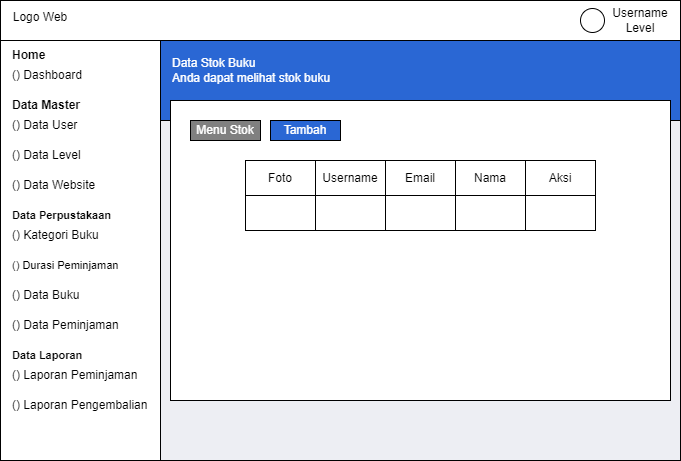

The diagram above was exported from draw.io. Its source (the exported page's mxGraphModel, read from the mxfile embedded in the PNG):
<mxGraphModel dx="880" dy="460" grid="1" gridSize="10" guides="1" tooltips="1" connect="1" arrows="1" fold="1" page="1" pageScale="1" pageWidth="850" pageHeight="1100" math="0" shadow="0">
  <root>
    <mxCell id="0" />
    <mxCell id="1" parent="0" />
    <mxCell id="AGyUnpP5Cd7UhF6VA91P-1" value="" style="rounded=0;whiteSpace=wrap;html=1;fontSize=11;fillColor=#edeef3;" vertex="1" parent="1">
      <mxGeometry x="170" y="160" width="530" height="340" as="geometry" />
    </mxCell>
    <mxCell id="AGyUnpP5Cd7UhF6VA91P-2" value="" style="rounded=0;whiteSpace=wrap;html=1;" vertex="1" parent="1">
      <mxGeometry x="20" y="40" width="160" height="460" as="geometry" />
    </mxCell>
    <mxCell id="AGyUnpP5Cd7UhF6VA91P-3" value="" style="rounded=0;whiteSpace=wrap;html=1;" vertex="1" parent="1">
      <mxGeometry x="20" y="40" width="680" height="40" as="geometry" />
    </mxCell>
    <mxCell id="AGyUnpP5Cd7UhF6VA91P-4" value="" style="rounded=0;whiteSpace=wrap;html=1;fillColor=#2a67d4;" vertex="1" parent="1">
      <mxGeometry x="180" y="80" width="520" height="80" as="geometry" />
    </mxCell>
    <mxCell id="AGyUnpP5Cd7UhF6VA91P-5" value="Logo Web" style="text;html=1;align=center;verticalAlign=middle;whiteSpace=wrap;rounded=0;" vertex="1" parent="1">
      <mxGeometry x="30" y="42" width="60" height="30" as="geometry" />
    </mxCell>
    <mxCell id="AGyUnpP5Cd7UhF6VA91P-6" value="" style="ellipse;whiteSpace=wrap;html=1;aspect=fixed;" vertex="1" parent="1">
      <mxGeometry x="600" y="48" width="24" height="24" as="geometry" />
    </mxCell>
    <mxCell id="AGyUnpP5Cd7UhF6VA91P-7" value="Username Level" style="text;html=1;align=center;verticalAlign=middle;whiteSpace=wrap;rounded=0;" vertex="1" parent="1">
      <mxGeometry x="630" y="45" width="60" height="30" as="geometry" />
    </mxCell>
    <mxCell id="AGyUnpP5Cd7UhF6VA91P-8" value="Data Stok Buku&lt;br&gt;Anda dapat melihat stok buku" style="text;html=1;align=left;verticalAlign=middle;whiteSpace=wrap;rounded=0;fontColor=#FFFFFF;fillColor=#2a67d4;" vertex="1" parent="1">
      <mxGeometry x="190" y="95" width="490" height="30" as="geometry" />
    </mxCell>
    <mxCell id="AGyUnpP5Cd7UhF6VA91P-9" value="" style="rounded=0;whiteSpace=wrap;html=1;" vertex="1" parent="1">
      <mxGeometry x="190" y="140" width="500" height="300" as="geometry" />
    </mxCell>
    <mxCell id="AGyUnpP5Cd7UhF6VA91P-10" value="Home" style="text;html=1;align=left;verticalAlign=middle;whiteSpace=wrap;rounded=0;fontStyle=1" vertex="1" parent="1">
      <mxGeometry x="30" y="80" width="90" height="30" as="geometry" />
    </mxCell>
    <mxCell id="AGyUnpP5Cd7UhF6VA91P-11" value="() Dashboard" style="text;html=1;align=left;verticalAlign=middle;whiteSpace=wrap;rounded=0;" vertex="1" parent="1">
      <mxGeometry x="30" y="100" width="110" height="30" as="geometry" />
    </mxCell>
    <mxCell id="AGyUnpP5Cd7UhF6VA91P-12" value="Data Master" style="text;html=1;align=left;verticalAlign=middle;whiteSpace=wrap;rounded=0;fontStyle=1" vertex="1" parent="1">
      <mxGeometry x="30" y="130" width="90" height="30" as="geometry" />
    </mxCell>
    <mxCell id="AGyUnpP5Cd7UhF6VA91P-13" value="() Data User" style="text;html=1;align=left;verticalAlign=middle;whiteSpace=wrap;rounded=0;" vertex="1" parent="1">
      <mxGeometry x="30" y="150" width="110" height="30" as="geometry" />
    </mxCell>
    <mxCell id="AGyUnpP5Cd7UhF6VA91P-14" value="() Data Level" style="text;html=1;align=left;verticalAlign=middle;whiteSpace=wrap;rounded=0;" vertex="1" parent="1">
      <mxGeometry x="30" y="180" width="110" height="30" as="geometry" />
    </mxCell>
    <mxCell id="AGyUnpP5Cd7UhF6VA91P-15" value="() Data Website" style="text;html=1;align=left;verticalAlign=middle;whiteSpace=wrap;rounded=0;" vertex="1" parent="1">
      <mxGeometry x="30" y="210" width="110" height="30" as="geometry" />
    </mxCell>
    <mxCell id="AGyUnpP5Cd7UhF6VA91P-16" value="Data Perpustakaan" style="text;html=1;align=left;verticalAlign=middle;whiteSpace=wrap;rounded=0;fontStyle=1;fontSize=11;" vertex="1" parent="1">
      <mxGeometry x="30" y="240" width="120" height="30" as="geometry" />
    </mxCell>
    <mxCell id="AGyUnpP5Cd7UhF6VA91P-17" value="() Kategori Buku" style="text;html=1;align=left;verticalAlign=middle;whiteSpace=wrap;rounded=0;" vertex="1" parent="1">
      <mxGeometry x="30" y="260" width="110" height="30" as="geometry" />
    </mxCell>
    <mxCell id="AGyUnpP5Cd7UhF6VA91P-18" value="() Durasi Peminjaman" style="text;html=1;align=left;verticalAlign=middle;whiteSpace=wrap;rounded=0;fontSize=11;" vertex="1" parent="1">
      <mxGeometry x="30" y="290" width="120" height="30" as="geometry" />
    </mxCell>
    <mxCell id="AGyUnpP5Cd7UhF6VA91P-19" value="() Data Buku" style="text;html=1;align=left;verticalAlign=middle;whiteSpace=wrap;rounded=0;" vertex="1" parent="1">
      <mxGeometry x="30" y="320" width="110" height="30" as="geometry" />
    </mxCell>
    <mxCell id="AGyUnpP5Cd7UhF6VA91P-20" value="() Data Peminjaman" style="text;html=1;align=left;verticalAlign=middle;whiteSpace=wrap;rounded=0;" vertex="1" parent="1">
      <mxGeometry x="30" y="350" width="110" height="30" as="geometry" />
    </mxCell>
    <mxCell id="AGyUnpP5Cd7UhF6VA91P-21" value="Data Laporan" style="text;html=1;align=left;verticalAlign=middle;whiteSpace=wrap;rounded=0;fontStyle=1;fontSize=11;" vertex="1" parent="1">
      <mxGeometry x="30" y="380" width="120" height="30" as="geometry" />
    </mxCell>
    <mxCell id="AGyUnpP5Cd7UhF6VA91P-22" value="() Laporan Peminjaman" style="text;html=1;align=left;verticalAlign=middle;whiteSpace=wrap;rounded=0;" vertex="1" parent="1">
      <mxGeometry x="30" y="400" width="130" height="30" as="geometry" />
    </mxCell>
    <mxCell id="AGyUnpP5Cd7UhF6VA91P-23" value="() Laporan Pengembalian" style="text;html=1;align=left;verticalAlign=middle;whiteSpace=wrap;rounded=0;" vertex="1" parent="1">
      <mxGeometry x="30" y="430" width="140" height="30" as="geometry" />
    </mxCell>
    <mxCell id="AGyUnpP5Cd7UhF6VA91P-82" value="Menu Stok" style="rounded=0;whiteSpace=wrap;html=1;fillColor=#808080;fontColor=#FFFFFF;" vertex="1" parent="1">
      <mxGeometry x="210" y="160" width="70" height="20" as="geometry" />
    </mxCell>
    <mxCell id="AGyUnpP5Cd7UhF6VA91P-83" value="Foto" style="rounded=0;whiteSpace=wrap;html=1;" vertex="1" parent="1">
      <mxGeometry x="265" y="200" width="70" height="35" as="geometry" />
    </mxCell>
    <mxCell id="AGyUnpP5Cd7UhF6VA91P-84" value="Username" style="rounded=0;whiteSpace=wrap;html=1;" vertex="1" parent="1">
      <mxGeometry x="335" y="200" width="70" height="35" as="geometry" />
    </mxCell>
    <mxCell id="AGyUnpP5Cd7UhF6VA91P-85" value="Email" style="rounded=0;whiteSpace=wrap;html=1;" vertex="1" parent="1">
      <mxGeometry x="405" y="200" width="70" height="35" as="geometry" />
    </mxCell>
    <mxCell id="AGyUnpP5Cd7UhF6VA91P-86" value="Nama" style="rounded=0;whiteSpace=wrap;html=1;" vertex="1" parent="1">
      <mxGeometry x="475" y="200" width="70" height="35" as="geometry" />
    </mxCell>
    <mxCell id="AGyUnpP5Cd7UhF6VA91P-87" value="Aksi" style="rounded=0;whiteSpace=wrap;html=1;" vertex="1" parent="1">
      <mxGeometry x="545" y="200" width="70" height="35" as="geometry" />
    </mxCell>
    <mxCell id="AGyUnpP5Cd7UhF6VA91P-88" value="" style="rounded=0;whiteSpace=wrap;html=1;" vertex="1" parent="1">
      <mxGeometry x="265" y="235" width="70" height="35" as="geometry" />
    </mxCell>
    <mxCell id="AGyUnpP5Cd7UhF6VA91P-89" value="" style="rounded=0;whiteSpace=wrap;html=1;" vertex="1" parent="1">
      <mxGeometry x="335" y="235" width="70" height="35" as="geometry" />
    </mxCell>
    <mxCell id="AGyUnpP5Cd7UhF6VA91P-90" value="" style="rounded=0;whiteSpace=wrap;html=1;" vertex="1" parent="1">
      <mxGeometry x="405" y="235" width="70" height="35" as="geometry" />
    </mxCell>
    <mxCell id="AGyUnpP5Cd7UhF6VA91P-91" value="" style="rounded=0;whiteSpace=wrap;html=1;" vertex="1" parent="1">
      <mxGeometry x="475" y="235" width="70" height="35" as="geometry" />
    </mxCell>
    <mxCell id="AGyUnpP5Cd7UhF6VA91P-92" value="" style="rounded=0;whiteSpace=wrap;html=1;" vertex="1" parent="1">
      <mxGeometry x="545" y="235" width="70" height="35" as="geometry" />
    </mxCell>
    <mxCell id="AGyUnpP5Cd7UhF6VA91P-105" value="Tambah" style="rounded=0;whiteSpace=wrap;html=1;fillColor=#2a67d4;fontColor=#FFFFFF;" vertex="1" parent="1">
      <mxGeometry x="290" y="160" width="70" height="20" as="geometry" />
    </mxCell>
  </root>
</mxGraphModel>